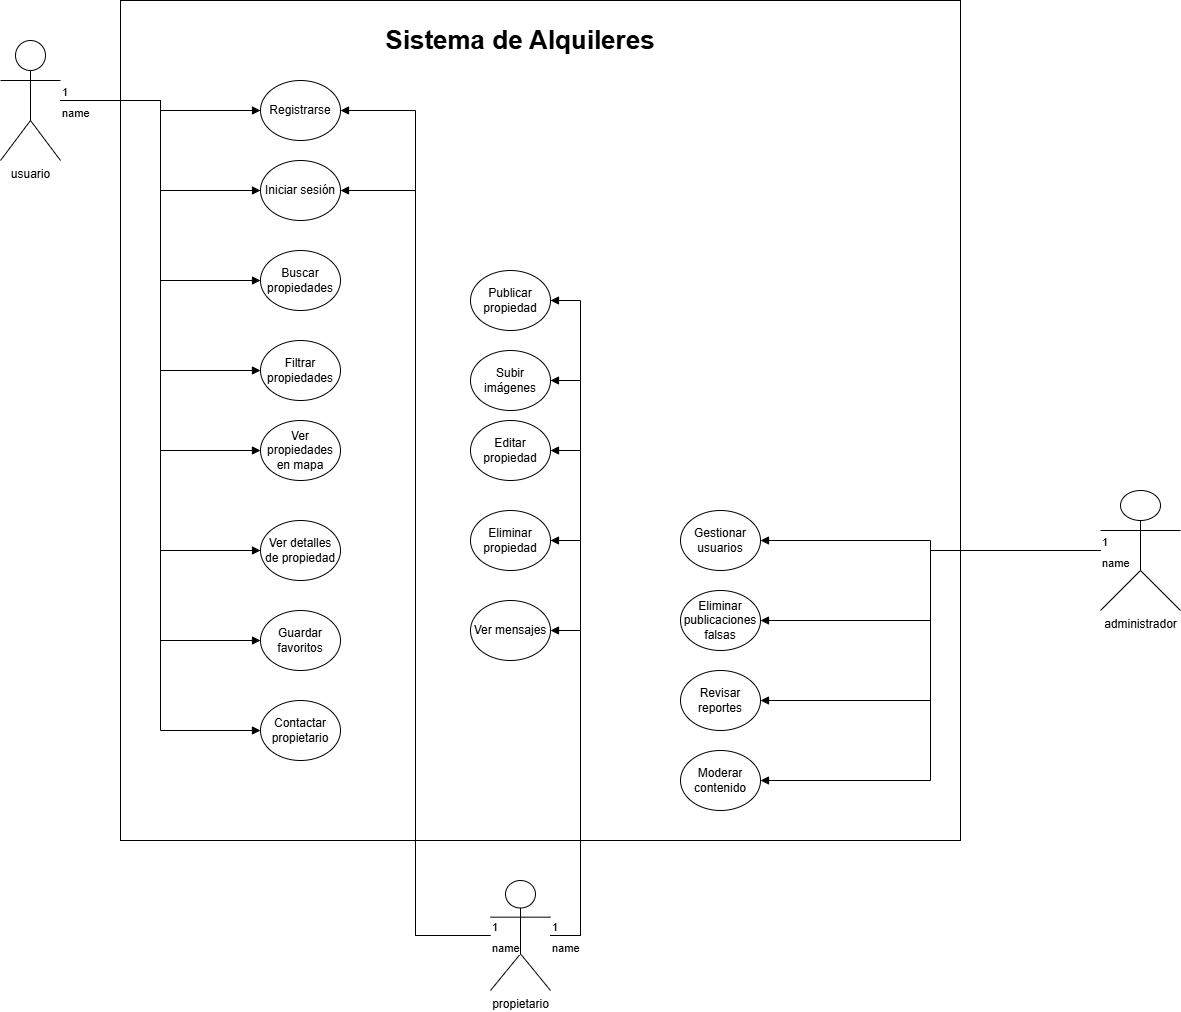

The diagram above was exported from draw.io. Its source (the exported page's mxGraphModel, read from the mxfile embedded in the PNG):
<mxGraphModel dx="1737" dy="937" grid="1" gridSize="10" guides="1" tooltips="1" connect="1" arrows="1" fold="1" page="1" pageScale="1" pageWidth="827" pageHeight="1169" math="0" shadow="0">
  <root>
    <mxCell id="0" />
    <mxCell id="1" parent="0" />
    <mxCell id="hvmCS4DKsLVegcMauzMV-37" edge="1" parent="1" source="hvmCS4DKsLVegcMauzMV-1" style="edgeStyle=orthogonalEdgeStyle;rounded=0;orthogonalLoop=1;jettySize=auto;html=1;" target="hvmCS4DKsLVegcMauzMV-23">
      <mxGeometry relative="1" as="geometry" />
    </mxCell>
    <mxCell id="hvmCS4DKsLVegcMauzMV-38" edge="1" parent="1" source="hvmCS4DKsLVegcMauzMV-1" style="edgeStyle=orthogonalEdgeStyle;rounded=0;orthogonalLoop=1;jettySize=auto;html=1;" target="hvmCS4DKsLVegcMauzMV-23">
      <mxGeometry relative="1" as="geometry" />
    </mxCell>
    <mxCell id="hvmCS4DKsLVegcMauzMV-1" parent="1" style="shape=umlActor;verticalLabelPosition=bottom;verticalAlign=top;html=1;outlineConnect=0;" value="usuario" vertex="1">
      <mxGeometry height="120" width="60" x="50" y="70" as="geometry" />
    </mxCell>
    <mxCell id="hvmCS4DKsLVegcMauzMV-2" parent="1" style="shape=umlActor;verticalLabelPosition=bottom;verticalAlign=top;html=1;outlineConnect=0;" value="propietario" vertex="1">
      <mxGeometry height="110" width="60" x="540" y="910" as="geometry" />
    </mxCell>
    <mxCell id="hvmCS4DKsLVegcMauzMV-3" parent="1" style="shape=umlActor;verticalLabelPosition=bottom;verticalAlign=top;html=1;outlineConnect=0;" value="administrador" vertex="1">
      <mxGeometry height="120" width="80" x="1150" y="520" as="geometry" />
    </mxCell>
    <mxCell id="hvmCS4DKsLVegcMauzMV-4" parent="1" style="whiteSpace=wrap;html=1;aspect=fixed;" value="" vertex="1">
      <mxGeometry height="840" width="840" x="170" y="30" as="geometry" />
    </mxCell>
    <mxCell id="hvmCS4DKsLVegcMauzMV-5" parent="1" style="text;html=1;whiteSpace=wrap;strokeColor=none;fillColor=none;align=center;verticalAlign=middle;rounded=0;" value="&lt;font style=&quot;font-size: 26px;&quot;&gt;&lt;b&gt;Sistema de Alquileres&lt;/b&gt;&lt;/font&gt;" vertex="1">
      <mxGeometry height="80" width="460" x="340" y="30" as="geometry" />
    </mxCell>
    <mxCell id="hvmCS4DKsLVegcMauzMV-10" parent="1" style="ellipse;whiteSpace=wrap;html=1;" value="Iniciar sesión" vertex="1">
      <mxGeometry height="60" width="80" x="310" y="190" as="geometry" />
    </mxCell>
    <mxCell id="hvmCS4DKsLVegcMauzMV-17" parent="1" style="ellipse;whiteSpace=wrap;html=1;" value="Ver propiedades en mapa" vertex="1">
      <mxGeometry height="60" width="80" x="310" y="450" as="geometry" />
    </mxCell>
    <mxCell id="hvmCS4DKsLVegcMauzMV-18" parent="1" style="ellipse;whiteSpace=wrap;html=1;" value="Filtrar propiedades" vertex="1">
      <mxGeometry height="60" width="80" x="310" y="370" as="geometry" />
    </mxCell>
    <mxCell id="hvmCS4DKsLVegcMauzMV-19" parent="1" style="ellipse;whiteSpace=wrap;html=1;" value="Buscar propiedades" vertex="1">
      <mxGeometry height="60" width="80" x="310" y="280" as="geometry" />
    </mxCell>
    <mxCell id="hvmCS4DKsLVegcMauzMV-20" parent="1" style="ellipse;whiteSpace=wrap;html=1;" value="Contactar propietario" vertex="1">
      <mxGeometry height="60" width="80" x="310" y="730" as="geometry" />
    </mxCell>
    <mxCell id="hvmCS4DKsLVegcMauzMV-21" parent="1" style="ellipse;whiteSpace=wrap;html=1;" value="Guardar favoritos" vertex="1">
      <mxGeometry height="60" width="80" x="310" y="640" as="geometry" />
    </mxCell>
    <mxCell id="hvmCS4DKsLVegcMauzMV-22" parent="1" style="ellipse;whiteSpace=wrap;html=1;" value="Ver detalles de propiedad" vertex="1">
      <mxGeometry height="60" width="80" x="310" y="550" as="geometry" />
    </mxCell>
    <mxCell id="hvmCS4DKsLVegcMauzMV-23" parent="1" style="ellipse;whiteSpace=wrap;html=1;" value="Registrarse" vertex="1">
      <mxGeometry height="60" width="80" x="310" y="110" as="geometry" />
    </mxCell>
    <mxCell id="hvmCS4DKsLVegcMauzMV-24" parent="1" style="ellipse;whiteSpace=wrap;html=1;" value="Publicar propiedad" vertex="1">
      <mxGeometry height="60" width="80" x="520" y="300" as="geometry" />
    </mxCell>
    <mxCell id="hvmCS4DKsLVegcMauzMV-25" parent="1" style="ellipse;whiteSpace=wrap;html=1;" value="Subir imágenes" vertex="1">
      <mxGeometry height="60" width="80" x="520" y="380" as="geometry" />
    </mxCell>
    <mxCell id="hvmCS4DKsLVegcMauzMV-26" parent="1" style="ellipse;whiteSpace=wrap;html=1;" value="Editar propiedad" vertex="1">
      <mxGeometry height="60" width="80" x="520" y="450" as="geometry" />
    </mxCell>
    <mxCell id="hvmCS4DKsLVegcMauzMV-27" parent="1" style="ellipse;whiteSpace=wrap;html=1;" value="Eliminar propiedad" vertex="1">
      <mxGeometry height="60" width="80" x="520" y="540" as="geometry" />
    </mxCell>
    <mxCell id="hvmCS4DKsLVegcMauzMV-28" parent="1" style="ellipse;whiteSpace=wrap;html=1;" value="Ver mensajes" vertex="1">
      <mxGeometry height="60" width="80" x="520" y="630" as="geometry" />
    </mxCell>
    <mxCell id="hvmCS4DKsLVegcMauzMV-29" parent="1" style="ellipse;whiteSpace=wrap;html=1;" value="Eliminar publicaciones falsas" vertex="1">
      <mxGeometry height="60" width="80" x="730" y="620" as="geometry" />
    </mxCell>
    <mxCell id="hvmCS4DKsLVegcMauzMV-30" parent="1" style="ellipse;whiteSpace=wrap;html=1;" value="Moderar contenido" vertex="1">
      <mxGeometry height="60" width="80" x="730" y="780" as="geometry" />
    </mxCell>
    <mxCell id="hvmCS4DKsLVegcMauzMV-31" parent="1" style="ellipse;whiteSpace=wrap;html=1;" value="Revisar reportes" vertex="1">
      <mxGeometry height="60" width="80" x="730" y="700" as="geometry" />
    </mxCell>
    <mxCell id="hvmCS4DKsLVegcMauzMV-32" parent="1" style="ellipse;whiteSpace=wrap;html=1;" value="Gestionar usuarios" vertex="1">
      <mxGeometry height="60" width="80" x="730" y="540" as="geometry" />
    </mxCell>
    <mxCell id="hvmCS4DKsLVegcMauzMV-39" edge="1" parent="1" source="hvmCS4DKsLVegcMauzMV-1" style="endArrow=block;endFill=1;html=1;edgeStyle=orthogonalEdgeStyle;align=left;verticalAlign=top;rounded=0;entryX=0;entryY=0.5;entryDx=0;entryDy=0;" target="hvmCS4DKsLVegcMauzMV-10" value="name">
      <mxGeometry relative="1" x="-1" as="geometry">
        <mxPoint x="310" y="400" as="sourcePoint" />
        <mxPoint x="470" y="400" as="targetPoint" />
      </mxGeometry>
    </mxCell>
    <mxCell id="hvmCS4DKsLVegcMauzMV-40" connectable="0" parent="hvmCS4DKsLVegcMauzMV-39" style="edgeLabel;resizable=0;html=1;align=left;verticalAlign=bottom;" value="1" vertex="1">
      <mxGeometry relative="1" x="-1" as="geometry" />
    </mxCell>
    <mxCell id="hvmCS4DKsLVegcMauzMV-41" edge="1" parent="1" source="hvmCS4DKsLVegcMauzMV-1" style="endArrow=block;endFill=1;html=1;edgeStyle=orthogonalEdgeStyle;align=left;verticalAlign=top;rounded=0;entryX=0;entryY=0.5;entryDx=0;entryDy=0;" target="hvmCS4DKsLVegcMauzMV-23" value="name">
      <mxGeometry relative="1" x="-1" as="geometry">
        <mxPoint x="310" y="400" as="sourcePoint" />
        <mxPoint x="470" y="400" as="targetPoint" />
      </mxGeometry>
    </mxCell>
    <mxCell id="hvmCS4DKsLVegcMauzMV-42" connectable="0" parent="hvmCS4DKsLVegcMauzMV-41" style="edgeLabel;resizable=0;html=1;align=left;verticalAlign=bottom;" value="1" vertex="1">
      <mxGeometry relative="1" x="-1" as="geometry" />
    </mxCell>
    <mxCell id="hvmCS4DKsLVegcMauzMV-43" edge="1" parent="1" source="hvmCS4DKsLVegcMauzMV-1" style="endArrow=block;endFill=1;html=1;edgeStyle=orthogonalEdgeStyle;align=left;verticalAlign=top;rounded=0;entryX=0;entryY=0.5;entryDx=0;entryDy=0;" target="hvmCS4DKsLVegcMauzMV-19" value="name">
      <mxGeometry relative="1" x="-1" as="geometry">
        <mxPoint x="310" y="400" as="sourcePoint" />
        <mxPoint x="470" y="400" as="targetPoint" />
      </mxGeometry>
    </mxCell>
    <mxCell id="hvmCS4DKsLVegcMauzMV-44" connectable="0" parent="hvmCS4DKsLVegcMauzMV-43" style="edgeLabel;resizable=0;html=1;align=left;verticalAlign=bottom;" value="1" vertex="1">
      <mxGeometry relative="1" x="-1" as="geometry" />
    </mxCell>
    <mxCell id="hvmCS4DKsLVegcMauzMV-45" edge="1" parent="1" source="hvmCS4DKsLVegcMauzMV-1" style="endArrow=block;endFill=1;html=1;edgeStyle=orthogonalEdgeStyle;align=left;verticalAlign=top;rounded=0;entryX=0;entryY=0.5;entryDx=0;entryDy=0;" target="hvmCS4DKsLVegcMauzMV-18" value="name">
      <mxGeometry relative="1" x="-1" as="geometry">
        <mxPoint x="310" y="400" as="sourcePoint" />
        <mxPoint x="470" y="400" as="targetPoint" />
      </mxGeometry>
    </mxCell>
    <mxCell id="hvmCS4DKsLVegcMauzMV-46" connectable="0" parent="hvmCS4DKsLVegcMauzMV-45" style="edgeLabel;resizable=0;html=1;align=left;verticalAlign=bottom;" value="1" vertex="1">
      <mxGeometry relative="1" x="-1" as="geometry" />
    </mxCell>
    <mxCell id="hvmCS4DKsLVegcMauzMV-47" edge="1" parent="1" source="hvmCS4DKsLVegcMauzMV-1" style="endArrow=block;endFill=1;html=1;edgeStyle=orthogonalEdgeStyle;align=left;verticalAlign=top;rounded=0;entryX=0;entryY=0.5;entryDx=0;entryDy=0;" target="hvmCS4DKsLVegcMauzMV-17" value="name">
      <mxGeometry relative="1" x="-1" as="geometry">
        <mxPoint x="310" y="400" as="sourcePoint" />
        <mxPoint x="470" y="400" as="targetPoint" />
      </mxGeometry>
    </mxCell>
    <mxCell id="hvmCS4DKsLVegcMauzMV-48" connectable="0" parent="hvmCS4DKsLVegcMauzMV-47" style="edgeLabel;resizable=0;html=1;align=left;verticalAlign=bottom;" value="1" vertex="1">
      <mxGeometry relative="1" x="-1" as="geometry" />
    </mxCell>
    <mxCell id="hvmCS4DKsLVegcMauzMV-49" edge="1" parent="1" source="hvmCS4DKsLVegcMauzMV-1" style="endArrow=block;endFill=1;html=1;edgeStyle=orthogonalEdgeStyle;align=left;verticalAlign=top;rounded=0;entryX=0;entryY=0.5;entryDx=0;entryDy=0;" target="hvmCS4DKsLVegcMauzMV-22" value="name">
      <mxGeometry relative="1" x="-1" as="geometry">
        <mxPoint x="310" y="400" as="sourcePoint" />
        <mxPoint x="470" y="400" as="targetPoint" />
      </mxGeometry>
    </mxCell>
    <mxCell id="hvmCS4DKsLVegcMauzMV-50" connectable="0" parent="hvmCS4DKsLVegcMauzMV-49" style="edgeLabel;resizable=0;html=1;align=left;verticalAlign=bottom;" value="1" vertex="1">
      <mxGeometry relative="1" x="-1" as="geometry" />
    </mxCell>
    <mxCell id="hvmCS4DKsLVegcMauzMV-51" edge="1" parent="1" source="hvmCS4DKsLVegcMauzMV-1" style="endArrow=block;endFill=1;html=1;edgeStyle=orthogonalEdgeStyle;align=left;verticalAlign=top;rounded=0;entryX=0;entryY=0.5;entryDx=0;entryDy=0;" target="hvmCS4DKsLVegcMauzMV-21" value="name">
      <mxGeometry relative="1" x="-1" as="geometry">
        <mxPoint x="310" y="400" as="sourcePoint" />
        <mxPoint x="470" y="400" as="targetPoint" />
      </mxGeometry>
    </mxCell>
    <mxCell id="hvmCS4DKsLVegcMauzMV-52" connectable="0" parent="hvmCS4DKsLVegcMauzMV-51" style="edgeLabel;resizable=0;html=1;align=left;verticalAlign=bottom;" value="1" vertex="1">
      <mxGeometry relative="1" x="-1" as="geometry" />
    </mxCell>
    <mxCell id="hvmCS4DKsLVegcMauzMV-53" edge="1" parent="1" source="hvmCS4DKsLVegcMauzMV-1" style="endArrow=block;endFill=1;html=1;edgeStyle=orthogonalEdgeStyle;align=left;verticalAlign=top;rounded=0;entryX=0;entryY=0.5;entryDx=0;entryDy=0;" target="hvmCS4DKsLVegcMauzMV-20" value="name">
      <mxGeometry relative="1" x="-1" as="geometry">
        <mxPoint x="310" y="400" as="sourcePoint" />
        <mxPoint x="470" y="400" as="targetPoint" />
      </mxGeometry>
    </mxCell>
    <mxCell id="hvmCS4DKsLVegcMauzMV-54" connectable="0" parent="hvmCS4DKsLVegcMauzMV-53" style="edgeLabel;resizable=0;html=1;align=left;verticalAlign=bottom;" value="1" vertex="1">
      <mxGeometry relative="1" x="-1" as="geometry" />
    </mxCell>
    <mxCell id="hvmCS4DKsLVegcMauzMV-55" edge="1" parent="1" source="hvmCS4DKsLVegcMauzMV-2" style="endArrow=block;endFill=1;html=1;edgeStyle=orthogonalEdgeStyle;align=left;verticalAlign=top;rounded=0;entryX=1;entryY=0.5;entryDx=0;entryDy=0;" target="hvmCS4DKsLVegcMauzMV-23" value="name">
      <mxGeometry relative="1" x="-1" as="geometry">
        <mxPoint x="310" y="720" as="sourcePoint" />
        <mxPoint x="470" y="720" as="targetPoint" />
      </mxGeometry>
    </mxCell>
    <mxCell id="hvmCS4DKsLVegcMauzMV-56" connectable="0" parent="hvmCS4DKsLVegcMauzMV-55" style="edgeLabel;resizable=0;html=1;align=left;verticalAlign=bottom;" value="1" vertex="1">
      <mxGeometry relative="1" x="-1" as="geometry" />
    </mxCell>
    <mxCell id="hvmCS4DKsLVegcMauzMV-57" edge="1" parent="1" source="hvmCS4DKsLVegcMauzMV-2" style="endArrow=block;endFill=1;html=1;edgeStyle=orthogonalEdgeStyle;align=left;verticalAlign=top;rounded=0;entryX=1;entryY=0.5;entryDx=0;entryDy=0;" target="hvmCS4DKsLVegcMauzMV-10" value="name">
      <mxGeometry relative="1" x="-1" as="geometry">
        <mxPoint x="310" y="610" as="sourcePoint" />
        <mxPoint x="470" y="610" as="targetPoint" />
      </mxGeometry>
    </mxCell>
    <mxCell id="hvmCS4DKsLVegcMauzMV-58" connectable="0" parent="hvmCS4DKsLVegcMauzMV-57" style="edgeLabel;resizable=0;html=1;align=left;verticalAlign=bottom;" value="1" vertex="1">
      <mxGeometry relative="1" x="-1" as="geometry" />
    </mxCell>
    <mxCell id="hvmCS4DKsLVegcMauzMV-59" edge="1" parent="1" source="hvmCS4DKsLVegcMauzMV-2" style="endArrow=block;endFill=1;html=1;edgeStyle=orthogonalEdgeStyle;align=left;verticalAlign=top;rounded=0;entryX=1;entryY=0.5;entryDx=0;entryDy=0;" target="hvmCS4DKsLVegcMauzMV-24" value="name">
      <mxGeometry relative="1" x="-1" as="geometry">
        <Array as="points">
          <mxPoint x="630" y="965" />
          <mxPoint x="630" y="330" />
        </Array>
        <mxPoint x="310" y="590" as="sourcePoint" />
        <mxPoint x="470" y="590" as="targetPoint" />
      </mxGeometry>
    </mxCell>
    <mxCell id="hvmCS4DKsLVegcMauzMV-60" connectable="0" parent="hvmCS4DKsLVegcMauzMV-59" style="edgeLabel;resizable=0;html=1;align=left;verticalAlign=bottom;" value="1" vertex="1">
      <mxGeometry relative="1" x="-1" as="geometry" />
    </mxCell>
    <mxCell id="hvmCS4DKsLVegcMauzMV-61" edge="1" parent="1" source="hvmCS4DKsLVegcMauzMV-2" style="endArrow=block;endFill=1;html=1;edgeStyle=orthogonalEdgeStyle;align=left;verticalAlign=top;rounded=0;entryX=1;entryY=0.5;entryDx=0;entryDy=0;" target="hvmCS4DKsLVegcMauzMV-25" value="name">
      <mxGeometry relative="1" x="-1" as="geometry">
        <Array as="points">
          <mxPoint x="630" y="965" />
          <mxPoint x="630" y="410" />
        </Array>
        <mxPoint x="310" y="720" as="sourcePoint" />
        <mxPoint x="470" y="720" as="targetPoint" />
      </mxGeometry>
    </mxCell>
    <mxCell id="hvmCS4DKsLVegcMauzMV-62" connectable="0" parent="hvmCS4DKsLVegcMauzMV-61" style="edgeLabel;resizable=0;html=1;align=left;verticalAlign=bottom;" value="1" vertex="1">
      <mxGeometry relative="1" x="-1" as="geometry" />
    </mxCell>
    <mxCell id="hvmCS4DKsLVegcMauzMV-63" edge="1" parent="1" source="hvmCS4DKsLVegcMauzMV-2" style="endArrow=block;endFill=1;html=1;edgeStyle=orthogonalEdgeStyle;align=left;verticalAlign=top;rounded=0;entryX=1;entryY=0.5;entryDx=0;entryDy=0;" target="hvmCS4DKsLVegcMauzMV-26" value="name">
      <mxGeometry relative="1" x="-1" as="geometry">
        <Array as="points">
          <mxPoint x="630" y="965" />
          <mxPoint x="630" y="480" />
        </Array>
        <mxPoint x="310" y="640" as="sourcePoint" />
        <mxPoint x="470" y="640" as="targetPoint" />
      </mxGeometry>
    </mxCell>
    <mxCell id="hvmCS4DKsLVegcMauzMV-64" connectable="0" parent="hvmCS4DKsLVegcMauzMV-63" style="edgeLabel;resizable=0;html=1;align=left;verticalAlign=bottom;" value="1" vertex="1">
      <mxGeometry relative="1" x="-1" as="geometry" />
    </mxCell>
    <mxCell id="hvmCS4DKsLVegcMauzMV-65" edge="1" parent="1" source="hvmCS4DKsLVegcMauzMV-2" style="endArrow=block;endFill=1;html=1;edgeStyle=orthogonalEdgeStyle;align=left;verticalAlign=top;rounded=0;entryX=1;entryY=0.5;entryDx=0;entryDy=0;" target="hvmCS4DKsLVegcMauzMV-27" value="name">
      <mxGeometry relative="1" x="-1" as="geometry">
        <Array as="points">
          <mxPoint x="630" y="965" />
          <mxPoint x="630" y="570" />
        </Array>
        <mxPoint x="830" y="930" as="sourcePoint" />
        <mxPoint x="730" y="930" as="targetPoint" />
      </mxGeometry>
    </mxCell>
    <mxCell id="hvmCS4DKsLVegcMauzMV-66" connectable="0" parent="hvmCS4DKsLVegcMauzMV-65" style="edgeLabel;resizable=0;html=1;align=left;verticalAlign=bottom;" value="1" vertex="1">
      <mxGeometry relative="1" x="-1" as="geometry" />
    </mxCell>
    <mxCell id="hvmCS4DKsLVegcMauzMV-67" edge="1" parent="1" source="hvmCS4DKsLVegcMauzMV-2" style="endArrow=block;endFill=1;html=1;edgeStyle=orthogonalEdgeStyle;align=left;verticalAlign=top;rounded=0;entryX=1;entryY=0.5;entryDx=0;entryDy=0;" target="hvmCS4DKsLVegcMauzMV-28" value="name">
      <mxGeometry relative="1" x="-1" as="geometry">
        <Array as="points">
          <mxPoint x="630" y="965" />
          <mxPoint x="630" y="660" />
        </Array>
        <mxPoint x="310" y="630" as="sourcePoint" />
        <mxPoint x="470" y="630" as="targetPoint" />
      </mxGeometry>
    </mxCell>
    <mxCell id="hvmCS4DKsLVegcMauzMV-68" connectable="0" parent="hvmCS4DKsLVegcMauzMV-67" style="edgeLabel;resizable=0;html=1;align=left;verticalAlign=bottom;" value="1" vertex="1">
      <mxGeometry relative="1" x="-1" as="geometry" />
    </mxCell>
    <mxCell id="hvmCS4DKsLVegcMauzMV-69" edge="1" parent="1" source="hvmCS4DKsLVegcMauzMV-3" style="endArrow=block;endFill=1;html=1;edgeStyle=orthogonalEdgeStyle;align=left;verticalAlign=top;rounded=0;entryX=1;entryY=0.5;entryDx=0;entryDy=0;" target="hvmCS4DKsLVegcMauzMV-32" value="name">
      <mxGeometry relative="1" x="-1" as="geometry">
        <Array as="points" />
        <mxPoint x="390" y="450" as="sourcePoint" />
        <mxPoint x="550" y="450" as="targetPoint" />
      </mxGeometry>
    </mxCell>
    <mxCell id="hvmCS4DKsLVegcMauzMV-70" connectable="0" parent="hvmCS4DKsLVegcMauzMV-69" style="edgeLabel;resizable=0;html=1;align=left;verticalAlign=bottom;" value="1" vertex="1">
      <mxGeometry relative="1" x="-1" as="geometry" />
    </mxCell>
    <mxCell id="hvmCS4DKsLVegcMauzMV-71" edge="1" parent="1" source="hvmCS4DKsLVegcMauzMV-3" style="endArrow=block;endFill=1;html=1;edgeStyle=orthogonalEdgeStyle;align=left;verticalAlign=top;rounded=0;entryX=1;entryY=0.5;entryDx=0;entryDy=0;" target="hvmCS4DKsLVegcMauzMV-29" value="name">
      <mxGeometry relative="1" x="-1" as="geometry">
        <mxPoint x="390" y="500" as="sourcePoint" />
        <mxPoint x="550" y="500" as="targetPoint" />
      </mxGeometry>
    </mxCell>
    <mxCell id="hvmCS4DKsLVegcMauzMV-72" connectable="0" parent="hvmCS4DKsLVegcMauzMV-71" style="edgeLabel;resizable=0;html=1;align=left;verticalAlign=bottom;" value="1" vertex="1">
      <mxGeometry relative="1" x="-1" as="geometry" />
    </mxCell>
    <mxCell id="hvmCS4DKsLVegcMauzMV-73" edge="1" parent="1" source="hvmCS4DKsLVegcMauzMV-3" style="endArrow=block;endFill=1;html=1;edgeStyle=orthogonalEdgeStyle;align=left;verticalAlign=top;rounded=0;entryX=1;entryY=0.5;entryDx=0;entryDy=0;" target="hvmCS4DKsLVegcMauzMV-31" value="name">
      <mxGeometry relative="1" x="-1" as="geometry">
        <mxPoint x="390" y="560" as="sourcePoint" />
        <mxPoint x="550" y="560" as="targetPoint" />
      </mxGeometry>
    </mxCell>
    <mxCell id="hvmCS4DKsLVegcMauzMV-74" connectable="0" parent="hvmCS4DKsLVegcMauzMV-73" style="edgeLabel;resizable=0;html=1;align=left;verticalAlign=bottom;" value="1" vertex="1">
      <mxGeometry relative="1" x="-1" as="geometry" />
    </mxCell>
    <mxCell id="hvmCS4DKsLVegcMauzMV-75" edge="1" parent="1" source="hvmCS4DKsLVegcMauzMV-3" style="endArrow=block;endFill=1;html=1;edgeStyle=orthogonalEdgeStyle;align=left;verticalAlign=top;rounded=0;entryX=1;entryY=0.5;entryDx=0;entryDy=0;" target="hvmCS4DKsLVegcMauzMV-30" value="name">
      <mxGeometry relative="1" x="-1" as="geometry">
        <mxPoint x="390" y="560" as="sourcePoint" />
        <mxPoint x="550" y="560" as="targetPoint" />
      </mxGeometry>
    </mxCell>
    <mxCell id="hvmCS4DKsLVegcMauzMV-76" connectable="0" parent="hvmCS4DKsLVegcMauzMV-75" style="edgeLabel;resizable=0;html=1;align=left;verticalAlign=bottom;" value="1" vertex="1">
      <mxGeometry relative="1" x="-1" as="geometry" />
    </mxCell>
  </root>
</mxGraphModel>